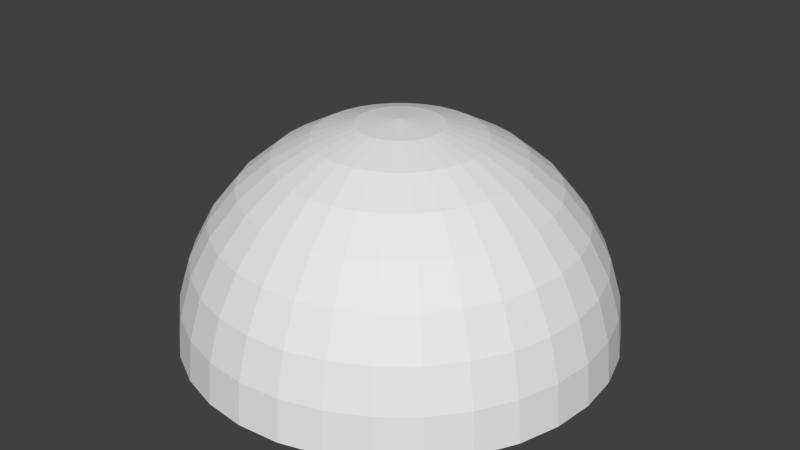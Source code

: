 # Source: skybox.blend  (saved by Blender 2.69.0; exported with 4.5.12 LTS)
import bpy
from mathutils import Matrix  # noqa: F401  (used for matrix-valued properties, if any)

bpy.ops.wm.read_factory_settings(use_empty=True)
scene = bpy.context.scene
scene.name = 'Scene'

# ---- collections
col_collection_1 = bpy.data.collections.new('Collection 1'); scene.collection.children.link(col_collection_1)

# ---- materials (node trees are filled in below, after node groups)
mat_material_001 = bpy.data.materials.new('Material.001')
mat_material_001.alpha_threshold = 0.0
mat_material_001.use_transparent_shadow = False
mat_material_001.roughness = 0.5
mat_material_001.line_color = (0.0, 0.0, 0.0, 1.0)

# ---- material node trees

# ---- world
world_world = bpy.data.worlds.new('World'); scene.world = world_world
world_world.color = (0.05088, 0.05088, 0.05088)
world_world.use_sun_shadow = False
world_world.sun_shadow_jitter_overblur = 0.0
world_world.cycles.sampling_method = 'MANUAL'
world_world.cycles.sample_map_resolution = 256

# ---- meshes
me_sphere = bpy.data.meshes.new('Sphere')
me_sphere.from_pydata([(-6.939, -4.965e-06, 32.49), (-13.61, -4.965e-06, 30.47), (-19.76, -4.965e-06, 27.18), (-25.15, -4.965e-06, 22.76), (-29.57, -4.965e-06, 17.37), (-32.86, -4.965e-06, 11.22), (-34.89, -4.965e-06, 4.546), (-35.57, -4.965e-06, -2.393), (-6.806, 1.354, 32.49), (-13.35, 2.655, 30.47), (-19.38, 3.855, 27.18), (-24.67, 4.907, 22.76), (-29.01, 5.77, 17.37), (-32.23, 6.411, 11.22), (-34.21, 6.806, 4.546), (-34.89, 6.939, -2.393), (-6.411, 2.655, 32.49), (-12.58, 5.209, 30.47), (-18.26, 7.562, 27.18), (-23.24, 9.625, 22.76), (-27.32, 11.32, 17.37), (-30.36, 12.58, 11.22), (-32.23, 13.35, 4.546), (-32.86, 13.61, -2.393), (-5.77, 3.855, 32.49), (-11.32, 7.562, 30.47), (-16.43, 10.98, 27.18), (-20.91, 13.97, 22.76), (-24.59, 16.43, 17.37), (-27.32, 18.26, 11.22), (-29.01, 19.38, 4.546), (-29.57, 19.76, -2.393), (-4.907, 4.907, 32.49), (-9.625, 9.625, 30.47), (-13.97, 13.97, 27.18), (-17.78, 17.78, 22.76), (-20.91, 20.91, 17.37), (-23.24, 23.24, 11.22), (-24.67, 24.67, 4.546), (-25.15, 25.15, -2.393), (-3.855, 5.77, 32.49), (-7.562, 11.32, 30.47), (-10.98, 16.43, 27.18), (-13.97, 20.91, 22.76), (-16.43, 24.59, 17.37), (-18.26, 27.32, 11.22), (-19.38, 29.01, 4.546), (-19.76, 29.57, -2.393), (-2.655, 6.411, 32.49), (-5.209, 12.58, 30.47), (-7.562, 18.26, 27.18), (-9.625, 23.24, 22.76), (-11.32, 27.32, 17.37), (-12.58, 30.36, 11.22), (-13.35, 32.23, 4.546), (-13.61, 32.86, -2.393), (-1.354, 6.806, 32.49), (-2.655, 13.35, 30.47), (-3.855, 19.38, 27.18), (-4.907, 24.67, 22.76), (-5.77, 29.01, 17.37), (-6.411, 32.23, 11.22), (-6.806, 34.21, 4.546), (-6.939, 34.89, -2.393), (2.893e-06, 6.939, 32.49), (2.628e-06, 13.61, 30.47), (2.363e-06, 19.76, 27.18), (2.628e-06, 25.15, 22.76), (3.158e-06, 29.57, 17.37), (1.038e-06, 32.86, 11.22), (5.278e-06, 34.89, 4.546), (4.748e-06, 35.57, -2.393), (1.354, 6.806, 32.49), (2.655, 13.35, 30.47), (3.855, 19.38, 27.18), (4.907, 24.67, 22.76), (5.77, 29.01, 17.37), (6.411, 32.23, 11.22), (6.806, 34.21, 4.546), (6.939, 34.89, -2.393), (2.655, 6.411, 32.49), (5.209, 12.58, 30.47), (7.562, 18.26, 27.18), (9.625, 23.24, 22.76), (11.32, 27.32, 17.37), (12.58, 30.36, 11.22), (13.35, 32.23, 4.546), (13.61, 32.86, -2.393), (3.855, 5.77, 32.49), (7.562, 11.32, 30.47), (10.98, 16.43, 27.18), (13.97, 20.91, 22.76), (16.43, 24.59, 17.37), (18.26, 27.32, 11.22), (19.38, 29.01, 4.546), (19.76, 29.57, -2.393), (4.907, 4.907, 32.49), (9.625, 9.625, 30.47), (13.97, 13.97, 27.18), (17.78, 17.78, 22.76), (20.91, 20.91, 17.37), (23.24, 23.24, 11.22), (24.67, 24.67, 4.546), (25.15, 25.15, -2.393), (5.77, 3.855, 32.49), (11.32, 7.562, 30.47), (16.43, 10.98, 27.18), (20.91, 13.97, 22.76), (24.59, 16.43, 17.37), (27.32, 18.26, 11.22), (29.01, 19.38, 4.546), (29.57, 19.76, -2.393), (6.411, 2.655, 32.49), (12.58, 5.209, 30.47), (18.26, 7.562, 27.18), (23.24, 9.625, 22.76), (27.32, 11.32, 17.37), (30.36, 12.58, 11.22), (32.23, 13.35, 4.546), (32.86, 13.61, -2.393), (6.806, 1.354, 32.49), (13.35, 2.655, 30.47), (19.38, 3.855, 27.18), (24.67, 4.907, 22.76), (29.01, 5.77, 17.37), (32.23, 6.411, 11.22), (34.21, 6.806, 4.546), (34.89, 6.939, -2.393), (6.939, -5.222e-06, 32.49), (13.61, -3.499e-06, 30.47), (19.76, -4.029e-06, 27.18), (25.15, -5.884e-06, 22.76), (29.57, -8.004e-06, 17.37), (32.86, -2.704e-06, 11.22), (34.89, -8.004e-06, 4.546), (35.57, -8.534e-06, -2.393), (6.806, -1.354, 32.49), (13.35, -2.655, 30.47), (19.38, -3.855, 27.18), (24.67, -4.907, 22.76), (29.01, -5.77, 17.37), (32.23, -6.411, 11.22), (34.21, -6.806, 4.546), (34.89, -6.939, -2.393), (6.411, -2.655, 32.49), (12.58, -5.209, 30.47), (18.26, -7.562, 27.18), (23.24, -9.625, 22.76), (27.32, -11.32, 17.37), (30.36, -12.58, 11.22), (32.23, -13.35, 4.546), (32.86, -13.61, -2.393), (5.77, -3.855, 32.49), (11.32, -7.562, 30.47), (16.43, -10.98, 27.18), (20.91, -13.97, 22.76), (24.59, -16.43, 17.37), (27.32, -18.26, 11.22), (29.01, -19.38, 4.546), (29.57, -19.76, -2.393), (4.907, -4.907, 32.49), (9.625, -9.625, 30.47), (13.97, -13.97, 27.18), (17.78, -17.78, 22.76), (20.91, -20.91, 17.37), (23.24, -23.24, 11.22), (24.67, -24.67, 4.546), (25.15, -25.15, -2.393), (3.855, -5.77, 32.49), (7.562, -11.32, 30.47), (10.98, -16.43, 27.18), (13.97, -20.91, 22.76), (16.43, -24.59, 17.37), (18.26, -27.32, 11.22), (19.38, -29.01, 4.546), (19.76, -29.57, -2.393), (2.655, -6.411, 32.49), (5.209, -12.58, 30.47), (7.562, -18.26, 27.18), (9.625, -23.24, 22.76), (11.32, -27.32, 17.37), (12.58, -30.36, 11.22), (13.35, -32.23, 4.546), (13.61, -32.86, -2.393), (1.354, -6.806, 32.49), (2.655, -13.35, 30.47), (3.855, -19.38, 27.18), (4.907, -24.67, 22.76), (5.77, -29.01, 17.37), (6.411, -32.23, 11.22), (6.806, -34.21, 4.546), (6.939, -34.89, -2.393), (2.363e-06, -6.939, 32.49), (1.303e-06, -13.61, 30.47), (1.303e-06, -19.76, 27.18), (-2.142e-06, -25.15, 22.76), (-3.732e-06, -29.57, 17.37), (2.628e-06, -32.86, 11.22), (-5.322e-06, -34.89, 4.546), (-3.732e-06, -35.57, -2.393), (-1.354, -6.806, 32.49), (-2.655, -13.35, 30.47), (-3.855, -19.38, 27.18), (-4.907, -24.67, 22.76), (-5.77, -29.01, 17.37), (-6.411, -32.23, 11.22), (-6.806, -34.21, 4.546), (-6.939, -34.89, -2.393), (-2.655, -6.411, 32.49), (-5.209, -12.58, 30.47), (-7.562, -18.26, 27.18), (-9.625, -23.24, 22.76), (-11.32, -27.32, 17.37), (-12.58, -30.36, 11.22), (-13.35, -32.23, 4.546), (-13.61, -32.86, -2.393), (-3.855, -5.77, 32.49), (-7.562, -11.32, 30.47), (-10.98, -16.43, 27.18), (-13.97, -20.91, 22.76), (-16.43, -24.59, 17.37), (-18.26, -27.32, 11.22), (-19.38, -29.01, 4.546), (-19.76, -29.57, -2.393), (-4.907, -4.907, 32.49), (-9.625, -9.625, 30.47), (-13.97, -13.97, 27.18), (-17.78, -17.78, 22.76), (-20.91, -20.91, 17.37), (-23.24, -23.24, 11.22), (-24.67, -24.67, 4.546), (-25.15, -25.15, -2.393), (-5.77, -3.855, 32.49), (-11.32, -7.562, 30.47), (-16.43, -10.98, 27.18), (-20.91, -13.97, 22.76), (-24.59, -16.43, 17.37), (-27.32, -18.26, 11.22), (-29.01, -19.38, 4.546), (-29.57, -19.76, -2.393), (-7.843e-06, -9.4e-06, 33.18), (-6.411, -2.655, 32.49), (-12.58, -5.209, 30.47), (-18.26, -7.562, 27.18), (-23.24, -9.625, 22.76), (-27.32, -11.32, 17.37), (-30.36, -12.58, 11.22), (-32.23, -13.35, 4.546), (-32.86, -13.61, -2.393), (-6.806, -1.354, 32.49), (-13.35, -2.655, 30.47), (-19.38, -3.855, 27.18), (-24.67, -4.907, 22.76), (-29.01, -5.77, 17.37), (-32.23, -6.411, 11.22), (-34.21, -6.806, 4.546), (-34.89, -6.939, -2.393)], [], [(1, 8, 0), (6, 13, 5), (4, 11, 3), (2, 9, 1), (7, 14, 6), (5, 12, 4), (3, 10, 2), (15, 22, 14), (13, 20, 12), (11, 18, 10), (9, 16, 8), (14, 21, 13), (12, 19, 11), (10, 17, 9), (23, 30, 22), (21, 28, 20), (19, 26, 18), (17, 24, 16), (22, 29, 21), (20, 27, 19), (18, 25, 17), (31, 38, 30), (29, 36, 28), (27, 34, 26), (25, 32, 24), (30, 37, 29), (28, 35, 27), (26, 34, 25), (39, 46, 38), (37, 44, 36), (35, 42, 34), (33, 40, 32), (38, 45, 37), (36, 43, 35), (34, 41, 33), (47, 54, 46), (45, 53, 44), (43, 50, 42), (41, 48, 40), (46, 53, 45), (44, 51, 43), (42, 49, 41), (55, 62, 54), (53, 61, 52), (51, 58, 50), (49, 56, 48), (54, 61, 53), (52, 59, 51), (50, 57, 49), (63, 70, 62), (61, 68, 60), (59, 66, 58), (57, 64, 56), (62, 69, 61), (60, 67, 59), (58, 65, 57), (71, 78, 70), (69, 76, 68), (67, 74, 66), (65, 72, 64), (70, 77, 69), (68, 75, 67), (66, 73, 65), (79, 86, 78), (77, 84, 76), (75, 82, 74), (73, 80, 72), (78, 85, 77), (76, 83, 75), (74, 81, 73), (87, 94, 86), (85, 93, 84), (83, 90, 82), (81, 88, 80), (86, 93, 85), (84, 91, 83), (82, 89, 81), (95, 102, 94), (93, 101, 92), (91, 98, 90), (89, 96, 88), (94, 101, 93), (92, 99, 91), (90, 97, 89), (103, 110, 102), (101, 109, 100), (99, 106, 98), (97, 104, 96), (102, 109, 101), (100, 107, 99), (98, 105, 97), (111, 118, 110), (109, 117, 108), (107, 114, 106), (105, 112, 104), (110, 117, 109), (108, 115, 107), (106, 113, 105), (119, 126, 118), (117, 125, 116), (115, 122, 114), (113, 120, 112), (118, 125, 117), (116, 123, 115), (114, 121, 113), (127, 134, 126), (125, 133, 124), (123, 130, 122), (121, 128, 120), (126, 133, 125), (124, 131, 123), (122, 129, 121), (135, 142, 134), (133, 141, 132), (131, 138, 130), (129, 136, 128), (134, 141, 133), (132, 139, 131), (130, 137, 129), (143, 150, 142), (141, 149, 140), (139, 146, 138), (137, 144, 136), (142, 149, 141), (140, 147, 139), (138, 145, 137), (151, 158, 150), (149, 157, 148), (147, 154, 146), (145, 152, 144), (150, 157, 149), (148, 155, 147), (146, 153, 145), (159, 166, 158), (157, 165, 156), (155, 162, 154), (153, 160, 152), (158, 165, 157), (156, 163, 155), (154, 161, 153), (167, 174, 166), (165, 173, 164), (163, 170, 162), (161, 168, 160), (166, 173, 165), (164, 171, 163), (162, 170, 161), (175, 182, 174), (173, 181, 172), (171, 178, 170), (169, 176, 168), (174, 181, 173), (172, 179, 171), (170, 177, 169), (183, 190, 182), (181, 188, 180), (179, 186, 178), (177, 184, 176), (182, 189, 181), (180, 187, 179), (178, 185, 177), (191, 198, 190), (189, 197, 188), (187, 194, 186), (185, 192, 184), (190, 197, 189), (188, 195, 187), (186, 193, 185), (199, 206, 198), (197, 205, 196), (195, 202, 194), (193, 200, 192), (198, 205, 197), (196, 203, 195), (194, 201, 193), (207, 214, 206), (205, 213, 204), (203, 210, 202), (201, 208, 200), (206, 213, 205), (204, 211, 203), (202, 209, 201), (215, 222, 214), (213, 221, 212), (211, 218, 210), (209, 216, 208), (214, 221, 213), (212, 219, 211), (210, 217, 209), (223, 230, 222), (221, 229, 220), (219, 226, 218), (217, 224, 216), (222, 229, 221), (220, 227, 219), (218, 225, 217), (231, 238, 230), (229, 237, 228), (227, 234, 226), (225, 232, 224), (230, 237, 229), (228, 235, 227), (226, 233, 225), (239, 247, 238), (237, 246, 236), (235, 243, 234), (233, 241, 232), (238, 246, 237), (236, 244, 235), (234, 242, 233), (248, 255, 247), (246, 254, 245), (244, 251, 243), (242, 249, 241), (247, 254, 246), (245, 252, 244), (243, 250, 242), (0, 8, 240), (8, 16, 240), (16, 24, 240), (24, 32, 240), (32, 40, 240), (40, 48, 240), (48, 56, 240), (56, 64, 240), (64, 72, 240), (72, 80, 240), (80, 88, 240), (88, 96, 240), (96, 104, 240), (104, 112, 240), (112, 120, 240), (120, 128, 240), (128, 136, 240), (136, 144, 240), (144, 152, 240), (152, 160, 240), (160, 168, 240), (168, 176, 240), (176, 184, 240), (184, 192, 240), (192, 200, 240), (200, 208, 240), (208, 216, 240), (216, 224, 240), (224, 232, 240), (232, 241, 240), (241, 249, 240), (256, 6, 255), (254, 4, 253), (252, 2, 251), (250, 0, 249), (255, 5, 254), (253, 3, 252), (251, 1, 250), (249, 0, 240), (9, 8, 1), (14, 13, 6), (12, 11, 4), (10, 9, 2), (15, 14, 7), (13, 12, 5), (11, 10, 3), (23, 22, 15), (21, 20, 13), (19, 18, 11), (17, 16, 9), (22, 21, 14), (20, 19, 12), (18, 17, 10), (31, 30, 23), (29, 28, 21), (27, 26, 19), (25, 24, 17), (30, 29, 22), (28, 27, 20), (26, 25, 18), (39, 38, 31), (37, 36, 29), (35, 34, 27), (33, 32, 25), (38, 37, 30), (36, 35, 28), (25, 34, 33), (47, 46, 39), (45, 44, 37), (43, 42, 35), (41, 40, 33), (46, 45, 38), (44, 43, 36), (42, 41, 34), (55, 54, 47), (44, 53, 52), (51, 50, 43), (49, 48, 41), (54, 53, 46), (52, 51, 44), (50, 49, 42), (63, 62, 55), (52, 61, 60), (59, 58, 51), (57, 56, 49), (62, 61, 54), (60, 59, 52), (58, 57, 50), (71, 70, 63), (69, 68, 61), (67, 66, 59), (65, 64, 57), (70, 69, 62), (68, 67, 60), (66, 65, 58), (79, 78, 71), (77, 76, 69), (75, 74, 67), (73, 72, 65), (78, 77, 70), (76, 75, 68), (74, 73, 66), (87, 86, 79), (85, 84, 77), (83, 82, 75), (81, 80, 73), (86, 85, 78), (84, 83, 76), (82, 81, 74), (95, 94, 87), (84, 93, 92), (91, 90, 83), (89, 88, 81), (94, 93, 86), (92, 91, 84), (90, 89, 82), (103, 102, 95), (92, 101, 100), (99, 98, 91), (97, 96, 89), (102, 101, 94), (100, 99, 92), (98, 97, 90), (111, 110, 103), (100, 109, 108), (107, 106, 99), (105, 104, 97), (110, 109, 102), (108, 107, 100), (106, 105, 98), (119, 118, 111), (108, 117, 116), (115, 114, 107), (113, 112, 105), (118, 117, 110), (116, 115, 108), (114, 113, 106), (127, 126, 119), (116, 125, 124), (123, 122, 115), (121, 120, 113), (126, 125, 118), (124, 123, 116), (122, 121, 114), (135, 134, 127), (124, 133, 132), (131, 130, 123), (129, 128, 121), (134, 133, 126), (132, 131, 124), (130, 129, 122), (143, 142, 135), (132, 141, 140), (139, 138, 131), (137, 136, 129), (142, 141, 134), (140, 139, 132), (138, 137, 130), (151, 150, 143), (140, 149, 148), (147, 146, 139), (145, 144, 137), (150, 149, 142), (148, 147, 140), (146, 145, 138), (159, 158, 151), (148, 157, 156), (155, 154, 147), (153, 152, 145), (158, 157, 150), (156, 155, 148), (154, 153, 146), (167, 166, 159), (156, 165, 164), (163, 162, 155), (161, 160, 153), (166, 165, 158), (164, 163, 156), (162, 161, 154), (175, 174, 167), (164, 173, 172), (171, 170, 163), (169, 168, 161), (174, 173, 166), (172, 171, 164), (161, 170, 169), (183, 182, 175), (172, 181, 180), (179, 178, 171), (177, 176, 169), (182, 181, 174), (180, 179, 172), (178, 177, 170), (191, 190, 183), (189, 188, 181), (187, 186, 179), (185, 184, 177), (190, 189, 182), (188, 187, 180), (186, 185, 178), (199, 198, 191), (188, 197, 196), (195, 194, 187), (193, 192, 185), (198, 197, 190), (196, 195, 188), (194, 193, 186), (207, 206, 199), (196, 205, 204), (203, 202, 195), (201, 200, 193), (206, 205, 198), (204, 203, 196), (202, 201, 194), (215, 214, 207), (204, 213, 212), (211, 210, 203), (209, 208, 201), (214, 213, 206), (212, 211, 204), (210, 209, 202), (223, 222, 215), (212, 221, 220), (219, 218, 211), (217, 216, 209), (222, 221, 214), (220, 219, 212), (218, 217, 210), (231, 230, 223), (220, 229, 228), (227, 226, 219), (225, 224, 217), (230, 229, 222), (228, 227, 220), (226, 225, 218), (239, 238, 231), (228, 237, 236), (235, 234, 227), (233, 232, 225), (238, 237, 230), (236, 235, 228), (234, 233, 226), (248, 247, 239), (236, 246, 245), (244, 243, 235), (242, 241, 233), (247, 246, 238), (245, 244, 236), (243, 242, 234), (256, 255, 248), (245, 254, 253), (252, 251, 244), (250, 249, 242), (255, 254, 247), (253, 252, 245), (251, 250, 243), (7, 6, 256), (5, 4, 254), (3, 2, 252), (1, 0, 250), (6, 5, 255), (4, 3, 253), (2, 1, 251)])
_uv = me_sphere.uv_layers.new(name='UVMap')
_uv.uv.foreach_set('vector', [0.1086, 0.158, 0.1678, 0.1763, 0.1611, 0.1863, 0.4841, 0.0922, 0.5556, 0.05542, 0.5448, 0.1024, 0.6038, 0.1179, 0.6673, 0.1019, 0.659, 0.1379, 0.05984, 0.1315, 0.1217, 0.1384, 0.1086, 0.158, 0.4241, 0.08759, 0.4956, 0.04231, 0.4841, 0.0922, 0.5448, 0.1024, 0.6136, 0.07556, 0.6038, 0.1179, 0.01665, 0.1079, 0.07884, 0.1031, 0.05984, 0.1315, 0.4359, 0.03672, 0.5097, 0.0, 0.4956, 0.04231, 0.255, 0.4267, 0.2086, 0.4854, 0.1977, 0.4492, 0.04083, 0.07171, 0.103, 0.07889, 0.07884, 0.1031, 0.1217, 0.1384, 0.1763, 0.1678, 0.1678, 0.1763, 0.3147, 0.4129, 0.2671, 0.467, 0.255, 0.4267, 0.1977, 0.4492, 0.1541, 0.5102, 0.1449, 0.4794, 0.07884, 0.1031, 0.1384, 0.1217, 0.1217, 0.1384, 0.3873, 0.4518, 0.3375, 0.5058, 0.3275, 0.4556, 0.2671, 0.467, 0.2171, 0.528, 0.2086, 0.4854, 0.0716, 0.04091, 0.1314, 0.05986, 0.103, 0.07889, 0.1384, 0.1217, 0.1863, 0.1611, 0.1763, 0.1678, 0.3275, 0.4556, 0.2766, 0.5143, 0.2671, 0.467, 0.2086, 0.4854, 0.1614, 0.5464, 0.1541, 0.5102, 0.103, 0.07889, 0.158, 0.1086, 0.1384, 0.1217, 0.3976, 0.503, 0.3444, 0.5616, 0.3375, 0.5058, 0.2766, 0.5143, 0.223, 0.5753, 0.2171, 0.528, 0.1078, 0.01669, 0.163, 0.04674, 0.1314, 0.05986, 0.158, 0.1086, 0.1974, 0.1565, 0.1863, 0.1611, 0.3375, 0.5058, 0.2831, 0.5668, 0.2766, 0.5143, 0.2171, 0.528, 0.1663, 0.5866, 0.1614, 0.5464, 0.1314, 0.05986, 0.163, 0.04674, 0.158, 0.1086, 0.4046, 0.5599, 0.348, 0.6209, 0.3444, 0.5616, 0.2831, 0.5668, 0.2259, 0.6255, 0.223, 0.5753, 0.1663, 0.5866, 0.1174, 0.634, 0.1154, 0.6004, 0.1797, 0.09959, 0.2091, 0.1541, 0.1974, 0.1565, 0.3444, 0.5616, 0.2864, 0.6226, 0.2831, 0.5668, 0.223, 0.5753, 0.1689, 0.6293, 0.1663, 0.5866, 0.163, 0.04674, 0.2028, 0.09497, 0.1797, 0.09959, 0.4082, 0.6203, 0.348, 0.6813, 0.348, 0.6209, 0.2864, 0.6226, 0.2864, 0.6795, 0.2259, 0.6255, 0.1689, 0.6293, 0.1174, 0.6682, 0.1174, 0.634, 0.2028, 0.09497, 0.2212, 0.1541, 0.2091, 0.1541, 0.348, 0.6209, 0.2864, 0.6795, 0.2864, 0.6226, 0.2259, 0.6255, 0.1689, 0.6728, 0.1689, 0.6293, 0.1966, 0.04004, 0.2264, 0.09494, 0.2028, 0.09497, 0.4082, 0.6819, 0.3444, 0.7405, 0.348, 0.6813, 0.2864, 0.6795, 0.2831, 0.7353, 0.2259, 0.6767, 0.1689, 0.6728, 0.1154, 0.7017, 0.1174, 0.6682, 0.2264, 0.09494, 0.2329, 0.1565, 0.2212, 0.1541, 0.348, 0.6813, 0.2831, 0.7353, 0.2864, 0.6795, 0.2259, 0.6767, 0.1663, 0.7155, 0.1689, 0.6728, 0.2308, 0.04001, 0.2495, 0.09952, 0.2264, 0.09494, 0.4046, 0.7423, 0.3375, 0.7963, 0.3444, 0.7405, 0.2831, 0.7353, 0.2171, 0.7742, 0.223, 0.7269, 0.1663, 0.7155, 0.1115, 0.7333, 0.1154, 0.7017, 0.2495, 0.09952, 0.244, 0.161, 0.2329, 0.1565, 0.3444, 0.7405, 0.2766, 0.7879, 0.2831, 0.7353, 0.223, 0.7269, 0.1614, 0.7558, 0.1663, 0.7155, 0.2643, 0.04664, 0.2712, 0.1085, 0.2495, 0.09952, 0.3976, 0.7991, 0.3275, 0.8465, 0.3375, 0.7963, 0.2766, 0.7879, 0.2086, 0.8168, 0.2171, 0.7742, 0.3171, 0.01649, 0.3243, 0.07867, 0.2959, 0.0597, 0.2712, 0.1085, 0.254, 0.1677, 0.244, 0.161, 0.3375, 0.7963, 0.2671, 0.8352, 0.2766, 0.7879, 0.2171, 0.7742, 0.1541, 0.792, 0.1614, 0.7558, 0.2959, 0.0597, 0.2908, 0.1216, 0.2712, 0.1085, 0.4422, 0.9211, 0.489, 0.8737, 0.5018, 0.9164, 0.5614, 0.9026, 0.6079, 0.8439, 0.6187, 0.8801, 0.3533, 0.04063, 0.3485, 0.1028, 0.3243, 0.07867, 0.2908, 0.1216, 0.2625, 0.1762, 0.254, 0.1677, 0.3275, 0.8465, 0.2551, 0.8754, 0.2671, 0.8352, 0.2086, 0.8168, 0.1449, 0.8228, 0.1541, 0.792, 0.3243, 0.07867, 0.3075, 0.1382, 0.2908, 0.1216, 0.4291, 0.8775, 0.4789, 0.8235, 0.489, 0.8737, 0.5493, 0.8624, 0.5399, 0.8151, 0.6079, 0.8439, 0.384, 0.07137, 0.3675, 0.1312, 0.3485, 0.1028, 0.3075, 0.1382, 0.2692, 0.1862, 0.2625, 0.1762, 0.489, 0.8737, 0.5399, 0.8151, 0.5493, 0.8624, 0.6079, 0.8439, 0.6551, 0.783, 0.6623, 0.8192, 0.3485, 0.1028, 0.3205, 0.1578, 0.3075, 0.1382, 0.4189, 0.8263, 0.472, 0.7677, 0.4789, 0.8235, 0.5399, 0.8151, 0.5334, 0.7625, 0.5994, 0.8014, 0.6551, 0.783, 0.701, 0.7289, 0.7049, 0.7605, 0.3205, 0.1578, 0.2738, 0.1972, 0.2692, 0.1862, 0.4789, 0.8235, 0.5334, 0.7625, 0.5399, 0.8151, 0.5994, 0.8014, 0.6501, 0.7427, 0.6551, 0.783, 0.3675, 0.1312, 0.3296, 0.1795, 0.3205, 0.1578, 0.4118, 0.7694, 0.4685, 0.7084, 0.472, 0.7677, 0.5334, 0.7625, 0.53, 0.7067, 0.5935, 0.7541, 0.6501, 0.7427, 0.699, 0.6954, 0.701, 0.7289, 0.3296, 0.1795, 0.2761, 0.209, 0.2738, 0.1972, 0.472, 0.7677, 0.53, 0.7067, 0.5334, 0.7625, 0.5935, 0.7541, 0.6476, 0.7, 0.6501, 0.7427, 0.3806, 0.1628, 0.3342, 0.2026, 0.3296, 0.1795, 0.4082, 0.709, 0.4685, 0.6481, 0.4685, 0.7084, 0.53, 0.7067, 0.53, 0.6498, 0.5905, 0.7039, 0.6476, 0.7, 0.699, 0.6611, 0.699, 0.6954, 0.3342, 0.2026, 0.2761, 0.221, 0.2761, 0.209, 0.4685, 0.7084, 0.53, 0.6498, 0.53, 0.7067, 0.5905, 0.7039, 0.6476, 0.6565, 0.6476, 0.7, 0.3873, 0.1963, 0.3342, 0.2262, 0.3342, 0.2026, 0.4082, 0.6475, 0.472, 0.5888, 0.4685, 0.6481, 0.53, 0.6498, 0.5334, 0.594, 0.5905, 0.6527, 0.6476, 0.6565, 0.701, 0.6276, 0.699, 0.6611, 0.3342, 0.2262, 0.2738, 0.2328, 0.2761, 0.221, 0.4685, 0.6481, 0.5334, 0.594, 0.53, 0.6498, 0.5905, 0.6527, 0.6501, 0.6138, 0.6476, 0.6565, 0.3873, 0.2305, 0.3296, 0.2493, 0.3342, 0.2262, 0.4118, 0.5871, 0.4789, 0.533, 0.472, 0.5888, 0.5334, 0.594, 0.5399, 0.5415, 0.5935, 0.6024, 0.6501, 0.6138, 0.7049, 0.596, 0.701, 0.6276, 0.3296, 0.2493, 0.2692, 0.2439, 0.2738, 0.2328, 0.472, 0.5888, 0.5399, 0.5415, 0.5334, 0.594, 0.5935, 0.6024, 0.6551, 0.5736, 0.6501, 0.6138, 0.3806, 0.2641, 0.3205, 0.2711, 0.3296, 0.2493, 0.4189, 0.5302, 0.489, 0.4828, 0.4789, 0.533, 0.5399, 0.5415, 0.5493, 0.4942, 0.5994, 0.5551, 0.4082, 0.3168, 0.3485, 0.3241, 0.3675, 0.2957, 0.3205, 0.2711, 0.2625, 0.2539, 0.2692, 0.2439, 0.4789, 0.533, 0.5493, 0.4942, 0.5399, 0.5415, 0.5994, 0.5551, 0.6623, 0.5373, 0.6551, 0.5736, 0.3675, 0.2957, 0.3075, 0.2906, 0.3205, 0.2711, 0.9661, 0.03691, 0.9192, 0.08428, 0.9064, 0.04157, 0.8468, 0.05539, 0.8589, 0.09562, 0.7895, 0.07783, 0.384, 0.353, 0.3243, 0.3483, 0.3485, 0.3241, 0.3075, 0.2906, 0.254, 0.2624, 0.2625, 0.2539, 0.9064, 0.04157, 0.8589, 0.09562, 0.8468, 0.05539, 0.7895, 0.07783, 0.7459, 0.1388, 0.7367, 0.108, 0.3485, 0.3241, 0.2908, 0.3073, 0.3075, 0.2906, 0.9791, 0.08045, 0.9293, 0.1345, 0.9192, 0.08428, 0.8589, 0.09562, 0.8683, 0.1429, 0.8003, 0.114, 0.3533, 0.3838, 0.2959, 0.3674, 0.3243, 0.3483, 0.2908, 0.3073, 0.244, 0.2691, 0.254, 0.2624, 0.9192, 0.08428, 0.8683, 0.1429, 0.8589, 0.09562, 0.8003, 0.114, 0.7531, 0.175, 0.7459, 0.1388, 0.3243, 0.3483, 0.2712, 0.3204, 0.2908, 0.3073, 0.9893, 0.1316, 0.9362, 0.1903, 0.9293, 0.1345, 0.8683, 0.1429, 0.8749, 0.1955, 0.8089, 0.1566, 0.7531, 0.175, 0.7072, 0.2291, 0.7033, 0.1975, 0.2712, 0.3204, 0.2329, 0.2737, 0.244, 0.2691, 0.9293, 0.1345, 0.8749, 0.1955, 0.8683, 0.1429, 0.8089, 0.1566, 0.7581, 0.2152, 0.7531, 0.175, 0.2959, 0.3674, 0.2495, 0.3295, 0.2712, 0.3204, 0.9964, 0.1885, 0.9397, 0.2495, 0.9362, 0.1903, 0.8749, 0.1955, 0.8782, 0.2513, 0.8147, 0.2039, 0.7581, 0.2152, 0.7092, 0.2626, 0.7072, 0.2291, 0.2495, 0.3295, 0.2212, 0.276, 0.2329, 0.2737, 0.9362, 0.1903, 0.8782, 0.2513, 0.8749, 0.1955, 0.8147, 0.2039, 0.7607, 0.2579, 0.7581, 0.2152, 0.2643, 0.3805, 0.2308, 0.3872, 0.2495, 0.3295, 1.0, 0.2489, 0.9397, 0.3099, 0.9397, 0.2495, 0.8782, 0.2513, 0.8782, 0.3082, 0.8177, 0.2541, 0.7607, 0.2579, 0.7092, 0.2968, 0.7092, 0.2626, 0.2264, 0.3341, 0.2091, 0.276, 0.2212, 0.276, 0.9397, 0.2495, 0.8782, 0.3082, 0.8782, 0.2513, 0.8177, 0.2541, 0.7607, 0.3015, 0.7607, 0.2579, 0.2308, 0.3872, 0.2028, 0.3341, 0.2264, 0.3341, 1.0, 0.3105, 0.9362, 0.3691, 0.9397, 0.3099, 0.8782, 0.3082, 0.8147, 0.3555, 0.8177, 0.3053, 0.7607, 0.3015, 0.7072, 0.3304, 0.7092, 0.2968, 0.2028, 0.3341, 0.1974, 0.2737, 0.2091, 0.276, 0.9397, 0.3099, 0.8749, 0.364, 0.8782, 0.3082, 0.8177, 0.3053, 0.7581, 0.3442, 0.7607, 0.3015, 0.1966, 0.3872, 0.1797, 0.3295, 0.2028, 0.3341, 0.9964, 0.3709, 0.9293, 0.4249, 0.9362, 0.3691, 0.8749, 0.364, 0.8683, 0.4165, 0.8147, 0.3555, 0.7581, 0.3442, 0.7033, 0.362, 0.7072, 0.3304, 0.1797, 0.3295, 0.1863, 0.2691, 0.1974, 0.2737, 0.9362, 0.3691, 0.8683, 0.4165, 0.8749, 0.364, 0.8147, 0.3555, 0.7531, 0.3844, 0.7581, 0.3442, 0.163, 0.3806, 0.158, 0.3205, 0.1797, 0.3295, 0.9893, 0.4278, 0.9192, 0.4752, 0.9293, 0.4249, 0.8683, 0.4165, 0.8589, 0.4638, 0.8089, 0.4028, 0.1078, 0.4083, 0.103, 0.3485, 0.1314, 0.3675, 0.158, 0.3205, 0.1763, 0.2625, 0.1863, 0.2691, 0.9293, 0.4249, 0.8589, 0.4638, 0.8683, 0.4165, 0.8089, 0.4028, 0.7459, 0.4206, 0.7531, 0.3844, 0.1314, 0.3675, 0.1384, 0.3075, 0.158, 0.3205, 0.4359, 0.479, 0.4841, 0.433, 0.4956, 0.4761, 0.5556, 0.464, 0.5448, 0.4235, 0.6136, 0.4433, 0.0716, 0.3841, 0.07884, 0.3244, 0.103, 0.3485, 0.1384, 0.3075, 0.1678, 0.254, 0.1763, 0.2625, 0.4956, 0.4761, 0.5448, 0.4235, 0.5556, 0.464, 0.8003, 0.4454, 0.7367, 0.4514, 0.7459, 0.4206, 0.103, 0.3485, 0.1217, 0.2908, 0.1384, 0.3075, 0.4241, 0.4351, 0.4755, 0.3825, 0.4841, 0.433, 0.5448, 0.4235, 0.5367, 0.3759, 0.6038, 0.4068, 0.04083, 0.3534, 0.05984, 0.296, 0.07884, 0.3244, 0.1217, 0.2908, 0.1611, 0.244, 0.1678, 0.254, 0.4841, 0.433, 0.5367, 0.3759, 0.5448, 0.4235, 0.6038, 0.4068, 0.6528, 0.3472, 0.659, 0.3836, 0.07884, 0.3244, 0.1086, 0.2713, 0.1217, 0.2908, 0.4154, 0.3836, 0.4703, 0.3266, 0.4755, 0.3825, 0.5367, 0.3759, 0.5317, 0.3232, 0.5966, 0.364, 0.6528, 0.3472, 0.7003, 0.2945, 0.7033, 0.3263, 0.1086, 0.2713, 0.1565, 0.2329, 0.1611, 0.244, 0.4755, 0.3825, 0.5317, 0.3232, 0.5367, 0.3759, 0.5966, 0.364, 0.649, 0.3069, 0.6528, 0.3472, 0.05984, 0.296, 0.09962, 0.2495, 0.1086, 0.2713, 0.41, 0.3265, 0.4685, 0.2672, 0.4703, 0.3266, 0.5317, 0.3232, 0.5301, 0.2673, 0.5921, 0.3165, 0.649, 0.3069, 0.6993, 0.261, 0.7003, 0.2945, 0.09962, 0.2495, 0.1542, 0.2211, 0.1565, 0.2329, 0.4703, 0.3266, 0.5301, 0.2673, 0.5317, 0.3232, 0.5921, 0.3165, 0.6477, 0.2641, 0.649, 0.3069, 0.04676, 0.2644, 0.09502, 0.2264, 0.09962, 0.2495, 0.4082, 0.2661, 0.4703, 0.2069, 0.4685, 0.2672, 0.5301, 0.2673, 0.5317, 0.2104, 0.5906, 0.2662, 0.6477, 0.2641, 0.7003, 0.2268, 0.6993, 0.261, 0.09502, 0.2264, 0.1542, 0.2091, 0.1542, 0.2211, 0.4685, 0.2672, 0.5317, 0.2104, 0.5301, 0.2673, 0.5906, 0.2662, 0.649, 0.2206, 0.6477, 0.2641, 0.04009, 0.2309, 0.09502, 0.2029, 0.09502, 0.2264, 0.41, 0.2045, 0.4755, 0.1478, 0.4703, 0.2069, 0.5317, 0.2104, 0.5367, 0.1548, 0.5921, 0.2151, 0.649, 0.2206, 0.7033, 0.1933, 0.7003, 0.2268, 0.09502, 0.2029, 0.1565, 0.1974, 0.1542, 0.2091, 0.4703, 0.2069, 0.5367, 0.1548, 0.5317, 0.2104, 0.5921, 0.2151, 0.6528, 0.178, 0.649, 0.2206, 0.04009, 0.1967, 0.09962, 0.1798, 0.09502, 0.2029, 0.1611, 0.1863, 0.1678, 0.1763, 0.2153, 0.2153, 0.1678, 0.1763, 0.1763, 0.1678, 0.2153, 0.2153, 0.1763, 0.1678, 0.1863, 0.1611, 0.2153, 0.2153, 0.1863, 0.1611, 0.1974, 0.1565, 0.2153, 0.2153, 0.1974, 0.1565, 0.2091, 0.1541, 0.2153, 0.2153, 0.2091, 0.1541, 0.2212, 0.1541, 0.2153, 0.2153, 0.2212, 0.1541, 0.2329, 0.1565, 0.2153, 0.2153, 0.2329, 0.1565, 0.244, 0.161, 0.2153, 0.2153, 0.244, 0.161, 0.254, 0.1677, 0.2153, 0.2153, 0.254, 0.1677, 0.2625, 0.1762, 0.2153, 0.2153, 0.2625, 0.1762, 0.2692, 0.1862, 0.2153, 0.2153, 0.2692, 0.1862, 0.2738, 0.1972, 0.2153, 0.2153, 0.2738, 0.1972, 0.2761, 0.209, 0.2153, 0.2153, 0.2761, 0.209, 0.2761, 0.221, 0.2153, 0.2153, 0.2761, 0.221, 0.2738, 0.2328, 0.2153, 0.2153, 0.2738, 0.2328, 0.2692, 0.2439, 0.2153, 0.2153, 0.2692, 0.2439, 0.2625, 0.2539, 0.2153, 0.2153, 0.2625, 0.2539, 0.254, 0.2624, 0.2153, 0.2153, 0.254, 0.2624, 0.244, 0.2691, 0.2153, 0.2153, 0.244, 0.2691, 0.2329, 0.2737, 0.2153, 0.2153, 0.2329, 0.2737, 0.2212, 0.276, 0.2153, 0.2153, 0.2212, 0.276, 0.2091, 0.276, 0.2153, 0.2153, 0.2091, 0.276, 0.1974, 0.2737, 0.2153, 0.2153, 0.1974, 0.2737, 0.1863, 0.2691, 0.2153, 0.2153, 0.1863, 0.2691, 0.1763, 0.2625, 0.2153, 0.2153, 0.1763, 0.2625, 0.1678, 0.254, 0.2153, 0.2153, 0.1678, 0.254, 0.1611, 0.244, 0.2153, 0.2153, 0.1611, 0.244, 0.1565, 0.2329, 0.2153, 0.2153, 0.1565, 0.2329, 0.1542, 0.2211, 0.2153, 0.2153, 0.1542, 0.2211, 0.1542, 0.2091, 0.2153, 0.2153, 0.1542, 0.2091, 0.1565, 0.1974, 0.2153, 0.2153, 0.4154, 0.1442, 0.4841, 0.0922, 0.4755, 0.1478, 0.5367, 0.1548, 0.6038, 0.1179, 0.5966, 0.165, 0.0, 0.1481, 0.05984, 0.1315, 0.04676, 0.1631, 0.09962, 0.1798, 0.1611, 0.1863, 0.1565, 0.1974, 0.4755, 0.1478, 0.5448, 0.1024, 0.5367, 0.1548, 0.5966, 0.165, 0.659, 0.1379, 0.6528, 0.178, 0.04676, 0.1631, 0.1086, 0.158, 0.09962, 0.1798, 0.1565, 0.1974, 0.1611, 0.1863, 0.2153, 0.2153, 0.1217, 0.1384, 0.1678, 0.1763, 0.1086, 0.158, 0.4956, 0.04231, 0.5556, 0.05542, 0.4841, 0.0922, 0.6136, 0.07556, 0.6673, 0.1019, 0.6038, 0.1179, 0.07884, 0.1031, 0.1217, 0.1384, 0.05984, 0.1315, 0.4359, 0.03672, 0.4956, 0.04231, 0.4241, 0.08759, 0.5556, 0.05542, 0.6136, 0.07556, 0.5448, 0.1024, 0.04083, 0.07171, 0.07884, 0.1031, 0.01665, 0.1079, 0.3873, 0.4518, 0.3275, 0.4556, 0.3743, 0.4083, 0.2671, 0.467, 0.2086, 0.4854, 0.255, 0.4267, 0.0716, 0.04091, 0.103, 0.07889, 0.04083, 0.07171, 0.1384, 0.1217, 0.1763, 0.1678, 0.1217, 0.1384, 0.5097, 0.0, 0.5689, 0.01557, 0.4956, 0.04231, 0.2086, 0.4854, 0.1541, 0.5102, 0.1977, 0.4492, 0.103, 0.07889, 0.1384, 0.1217, 0.07884, 0.1031, 0.3976, 0.503, 0.3375, 0.5058, 0.3873, 0.4518, 0.2766, 0.5143, 0.2171, 0.528, 0.2671, 0.467, 0.1078, 0.01669, 0.1314, 0.05986, 0.0716, 0.04091, 0.158, 0.1086, 0.1863, 0.1611, 0.1384, 0.1217, 0.3375, 0.5058, 0.2766, 0.5143, 0.3275, 0.4556, 0.2171, 0.528, 0.1614, 0.5464, 0.2086, 0.4854, 0.1314, 0.05986, 0.158, 0.1086, 0.103, 0.07889, 0.4046, 0.5599, 0.3444, 0.5616, 0.3976, 0.503, 0.2831, 0.5668, 0.223, 0.5753, 0.2766, 0.5143, 0.148, 0.0, 0.163, 0.04674, 0.1078, 0.01669, 0.1797, 0.09959, 0.1974, 0.1565, 0.158, 0.1086, 0.3444, 0.5616, 0.2831, 0.5668, 0.3375, 0.5058, 0.223, 0.5753, 0.1663, 0.5866, 0.2171, 0.528, 0.158, 0.1086, 0.163, 0.04674, 0.1797, 0.09959, 0.4082, 0.6203, 0.348, 0.6209, 0.4046, 0.5599, 0.2864, 0.6226, 0.2259, 0.6255, 0.2831, 0.5668, 0.1689, 0.6293, 0.1174, 0.634, 0.1663, 0.5866, 0.2028, 0.09497, 0.2091, 0.1541, 0.1797, 0.09959, 0.348, 0.6209, 0.2864, 0.6226, 0.3444, 0.5616, 0.2259, 0.6255, 0.1689, 0.6293, 0.223, 0.5753, 0.1966, 0.04004, 0.2028, 0.09497, 0.163, 0.04674, 0.4082, 0.6819, 0.348, 0.6813, 0.4082, 0.6203, 0.2259, 0.6255, 0.2864, 0.6795, 0.2259, 0.6767, 0.1689, 0.6728, 0.1174, 0.6682, 0.1689, 0.6293, 0.2264, 0.09494, 0.2212, 0.1541, 0.2028, 0.09497, 0.348, 0.6813, 0.2864, 0.6795, 0.348, 0.6209, 0.2259, 0.6767, 0.1689, 0.6728, 0.2259, 0.6255, 0.2308, 0.04001, 0.2264, 0.09494, 0.1966, 0.04004, 0.4046, 0.7423, 0.3444, 0.7405, 0.4082, 0.6819, 0.2259, 0.6767, 0.2831, 0.7353, 0.223, 0.7269, 0.1663, 0.7155, 0.1154, 0.7017, 0.1689, 0.6728, 0.2495, 0.09952, 0.2329, 0.1565, 0.2264, 0.09494, 0.3444, 0.7405, 0.2831, 0.7353, 0.348, 0.6813, 0.223, 0.7269, 0.1663, 0.7155, 0.2259, 0.6767, 0.2643, 0.04664, 0.2495, 0.09952, 0.2308, 0.04001, 0.3976, 0.7991, 0.3375, 0.7963, 0.4046, 0.7423, 0.2766, 0.7879, 0.2171, 0.7742, 0.2831, 0.7353, 0.1614, 0.7558, 0.1115, 0.7333, 0.1663, 0.7155, 0.2712, 0.1085, 0.244, 0.161, 0.2495, 0.09952, 0.3375, 0.7963, 0.2766, 0.7879, 0.3444, 0.7405, 0.2171, 0.7742, 0.1614, 0.7558, 0.223, 0.7269, 0.2959, 0.0597, 0.2712, 0.1085, 0.2643, 0.04664, 0.3873, 0.8503, 0.3275, 0.8465, 0.3976, 0.7991, 0.2671, 0.8352, 0.2086, 0.8168, 0.2766, 0.7879, 0.3533, 0.04063, 0.3243, 0.07867, 0.3171, 0.01649, 0.2908, 0.1216, 0.254, 0.1677, 0.2712, 0.1085, 0.3275, 0.8465, 0.2671, 0.8352, 0.3375, 0.7963, 0.2086, 0.8168, 0.1541, 0.792, 0.2171, 0.7742, 0.3243, 0.07867, 0.2908, 0.1216, 0.2959, 0.0597, 0.07927, 0.4586, 0.1115, 0.4083, 0.1115, 0.4907, 0.2551, 0.8754, 0.1977, 0.853, 0.2671, 0.8352, 0.384, 0.07137, 0.3485, 0.1028, 0.3533, 0.04063, 0.3075, 0.1382, 0.2625, 0.1762, 0.2908, 0.1216, 0.489, 0.8737, 0.5493, 0.8624, 0.5018, 0.9164, 0.6079, 0.8439, 0.6623, 0.8192, 0.6187, 0.8801, 0.3485, 0.1028, 0.3075, 0.1382, 0.3243, 0.07867, 0.4189, 0.8263, 0.4789, 0.8235, 0.4291, 0.8775, 0.6079, 0.8439, 0.5399, 0.8151, 0.5994, 0.8014, 0.4082, 0.1075, 0.3675, 0.1312, 0.384, 0.07137, 0.3205, 0.1578, 0.2692, 0.1862, 0.3075, 0.1382, 0.4789, 0.8235, 0.5399, 0.8151, 0.489, 0.8737, 0.5994, 0.8014, 0.6551, 0.783, 0.6079, 0.8439, 0.3675, 0.1312, 0.3205, 0.1578, 0.3485, 0.1028, 0.4118, 0.7694, 0.472, 0.7677, 0.4189, 0.8263, 0.5994, 0.8014, 0.5334, 0.7625, 0.5935, 0.7541, 0.6501, 0.7427, 0.701, 0.7289, 0.6551, 0.783, 0.3296, 0.1795, 0.2738, 0.1972, 0.3205, 0.1578, 0.472, 0.7677, 0.5334, 0.7625, 0.4789, 0.8235, 0.5935, 0.7541, 0.6501, 0.7427, 0.5994, 0.8014, 0.3806, 0.1628, 0.3296, 0.1795, 0.3675, 0.1312, 0.4082, 0.709, 0.4685, 0.7084, 0.4118, 0.7694, 0.5935, 0.7541, 0.53, 0.7067, 0.5905, 0.7039, 0.6476, 0.7, 0.699, 0.6954, 0.6501, 0.7427, 0.3342, 0.2026, 0.2761, 0.209, 0.3296, 0.1795, 0.4685, 0.7084, 0.53, 0.7067, 0.472, 0.7677, 0.5905, 0.7039, 0.6476, 0.7, 0.5935, 0.7541, 0.3873, 0.1963, 0.3342, 0.2026, 0.3806, 0.1628, 0.4082, 0.6475, 0.4685, 0.6481, 0.4082, 0.709, 0.5905, 0.7039, 0.53, 0.6498, 0.5905, 0.6527, 0.6476, 0.6565, 0.699, 0.6611, 0.6476, 0.7, 0.3342, 0.2262, 0.2761, 0.221, 0.3342, 0.2026, 0.4685, 0.6481, 0.53, 0.6498, 0.4685, 0.7084, 0.5905, 0.6527, 0.6476, 0.6565, 0.5905, 0.7039, 0.3873, 0.2305, 0.3342, 0.2262, 0.3873, 0.1963, 0.4118, 0.5871, 0.472, 0.5888, 0.4082, 0.6475, 0.5905, 0.6527, 0.5334, 0.594, 0.5935, 0.6024, 0.6501, 0.6138, 0.701, 0.6276, 0.6476, 0.6565, 0.3296, 0.2493, 0.2738, 0.2328, 0.3342, 0.2262, 0.472, 0.5888, 0.5334, 0.594, 0.4685, 0.6481, 0.5935, 0.6024, 0.6501, 0.6138, 0.5905, 0.6527, 0.3806, 0.2641, 0.3296, 0.2493, 0.3873, 0.2305, 0.4189, 0.5302, 0.4789, 0.533, 0.4118, 0.5871, 0.5935, 0.6024, 0.5399, 0.5415, 0.5994, 0.5551, 0.6551, 0.5736, 0.7049, 0.596, 0.6501, 0.6138, 0.3205, 0.2711, 0.2692, 0.2439, 0.3296, 0.2493, 0.4789, 0.533, 0.5399, 0.5415, 0.472, 0.5888, 0.5994, 0.5551, 0.6551, 0.5736, 0.5935, 0.6024, 0.3675, 0.2957, 0.3205, 0.2711, 0.3806, 0.2641, 0.4291, 0.479, 0.489, 0.4828, 0.4189, 0.5302, 0.5994, 0.5551, 0.5493, 0.4942, 0.6079, 0.5126, 0.384, 0.353, 0.3485, 0.3241, 0.4082, 0.3168, 0.3075, 0.2906, 0.2625, 0.2539, 0.3205, 0.2711, 0.489, 0.4828, 0.5493, 0.4942, 0.4789, 0.533, 0.6079, 0.5126, 0.6623, 0.5373, 0.5994, 0.5551, 0.3485, 0.3241, 0.3075, 0.2906, 0.3675, 0.2957, 0.0, 0.4586, 0.03224, 0.4083, 0.03224, 0.4907, 0.7895, 0.07783, 0.8589, 0.09562, 0.8003, 0.114, 0.3533, 0.3838, 0.3243, 0.3483, 0.384, 0.353, 0.2908, 0.3073, 0.254, 0.2624, 0.3075, 0.2906, 0.9192, 0.08428, 0.8589, 0.09562, 0.9064, 0.04157, 0.8003, 0.114, 0.7459, 0.1388, 0.7895, 0.07783, 0.3243, 0.3483, 0.2908, 0.3073, 0.3485, 0.3241, 0.9893, 0.1316, 0.9293, 0.1345, 0.9791, 0.08045, 0.8003, 0.114, 0.8683, 0.1429, 0.8089, 0.1566, 0.3171, 0.4081, 0.2959, 0.3674, 0.3533, 0.3838, 0.2712, 0.3204, 0.244, 0.2691, 0.2908, 0.3073, 0.9293, 0.1345, 0.8683, 0.1429, 0.9192, 0.08428, 0.8089, 0.1566, 0.7531, 0.175, 0.8003, 0.114, 0.2959, 0.3674, 0.2712, 0.3204, 0.3243, 0.3483, 0.9964, 0.1885, 0.9362, 0.1903, 0.9893, 0.1316, 0.8089, 0.1566, 0.8749, 0.1955, 0.8147, 0.2039, 0.7581, 0.2152, 0.7072, 0.2291, 0.7531, 0.175, 0.2495, 0.3295, 0.2329, 0.2737, 0.2712, 0.3204, 0.9362, 0.1903, 0.8749, 0.1955, 0.9293, 0.1345, 0.8147, 0.2039, 0.7581, 0.2152, 0.8089, 0.1566, 0.2643, 0.3805, 0.2495, 0.3295, 0.2959, 0.3674, 1.0, 0.2489, 0.9397, 0.2495, 0.9964, 0.1885, 0.8147, 0.2039, 0.8782, 0.2513, 0.8177, 0.2541, 0.7607, 0.2579, 0.7092, 0.2626, 0.7581, 0.2152, 0.2264, 0.3341, 0.2212, 0.276, 0.2495, 0.3295, 0.9397, 0.2495, 0.8782, 0.2513, 0.9362, 0.1903, 0.8177, 0.2541, 0.7607, 0.2579, 0.8147, 0.2039, 0.2495, 0.3295, 0.2308, 0.3872, 0.2264, 0.3341, 1.0, 0.3105, 0.9397, 0.3099, 1.0, 0.2489, 0.8177, 0.2541, 0.8782, 0.3082, 0.8177, 0.3053, 0.7607, 0.3015, 0.7092, 0.2968, 0.7607, 0.2579, 0.2028, 0.3341, 0.2091, 0.276, 0.2264, 0.3341, 0.9397, 0.3099, 0.8782, 0.3082, 0.9397, 0.2495, 0.8177, 0.3053, 0.7607, 0.3015, 0.8177, 0.2541, 0.1966, 0.3872, 0.2028, 0.3341, 0.2308, 0.3872, 0.9964, 0.3709, 0.9362, 0.3691, 1.0, 0.3105, 0.8749, 0.364, 0.8147, 0.3555, 0.8782, 0.3082, 0.7581, 0.3442, 0.7072, 0.3304, 0.7607, 0.3015, 0.1797, 0.3295, 0.1974, 0.2737, 0.2028, 0.3341, 0.9362, 0.3691, 0.8749, 0.364, 0.9397, 0.3099, 0.8147, 0.3555, 0.7581, 0.3442, 0.8177, 0.3053, 0.163, 0.3806, 0.1797, 0.3295, 0.1966, 0.3872, 0.9893, 0.4278, 0.9293, 0.4249, 0.9964, 0.3709, 0.8147, 0.3555, 0.8683, 0.4165, 0.8089, 0.4028, 0.7531, 0.3844, 0.7033, 0.362, 0.7581, 0.3442, 0.158, 0.3205, 0.1863, 0.2691, 0.1797, 0.3295, 0.9293, 0.4249, 0.8683, 0.4165, 0.9362, 0.3691, 0.8089, 0.4028, 0.7531, 0.3844, 0.8147, 0.3555, 0.1314, 0.3675, 0.158, 0.3205, 0.163, 0.3806, 0.9791, 0.479, 0.9192, 0.4752, 0.9893, 0.4278, 0.8089, 0.4028, 0.8589, 0.4638, 0.8003, 0.4454, 0.0716, 0.3841, 0.103, 0.3485, 0.1078, 0.4083, 0.1384, 0.3075, 0.1763, 0.2625, 0.158, 0.3205, 0.9192, 0.4752, 0.8589, 0.4638, 0.9293, 0.4249, 0.8003, 0.4454, 0.7459, 0.4206, 0.8089, 0.4028, 0.103, 0.3485, 0.1384, 0.3075, 0.1314, 0.3675, 0.4241, 0.4351, 0.4841, 0.433, 0.4359, 0.479, 0.6136, 0.4433, 0.5448, 0.4235, 0.6038, 0.4068, 0.04083, 0.3534, 0.07884, 0.3244, 0.0716, 0.3841, 0.1217, 0.2908, 0.1678, 0.254, 0.1384, 0.3075, 0.4841, 0.433, 0.5448, 0.4235, 0.4956, 0.4761, 0.6038, 0.4068, 0.659, 0.3836, 0.6136, 0.4433, 0.07884, 0.3244, 0.1217, 0.2908, 0.103, 0.3485, 0.4154, 0.3836, 0.4755, 0.3825, 0.4241, 0.4351, 0.6038, 0.4068, 0.5367, 0.3759, 0.5966, 0.364, 0.01665, 0.3172, 0.05984, 0.296, 0.04083, 0.3534, 0.1086, 0.2713, 0.1611, 0.244, 0.1217, 0.2908, 0.4755, 0.3825, 0.5367, 0.3759, 0.4841, 0.433, 0.5966, 0.364, 0.6528, 0.3472, 0.6038, 0.4068, 0.05984, 0.296, 0.1086, 0.2713, 0.07884, 0.3244, 0.41, 0.3265, 0.4703, 0.3266, 0.4154, 0.3836, 0.5966, 0.364, 0.5317, 0.3232, 0.5921, 0.3165, 0.649, 0.3069, 0.7003, 0.2945, 0.6528, 0.3472, 0.09962, 0.2495, 0.1565, 0.2329, 0.1086, 0.2713, 0.4703, 0.3266, 0.5317, 0.3232, 0.4755, 0.3825, 0.5921, 0.3165, 0.649, 0.3069, 0.5966, 0.364, 0.04676, 0.2644, 0.09962, 0.2495, 0.05984, 0.296, 0.4082, 0.2661, 0.4685, 0.2672, 0.41, 0.3265, 0.5921, 0.3165, 0.5301, 0.2673, 0.5906, 0.2662, 0.6477, 0.2641, 0.6993, 0.261, 0.649, 0.3069, 0.09502, 0.2264, 0.1542, 0.2211, 0.09962, 0.2495, 0.4685, 0.2672, 0.5301, 0.2673, 0.4703, 0.3266, 0.5906, 0.2662, 0.6477, 0.2641, 0.5921, 0.3165, 0.04009, 0.2309, 0.09502, 0.2264, 0.04676, 0.2644, 0.41, 0.2045, 0.4703, 0.2069, 0.4082, 0.2661, 0.5906, 0.2662, 0.5317, 0.2104, 0.5921, 0.2151, 0.649, 0.2206, 0.7003, 0.2268, 0.6477, 0.2641, 0.09502, 0.2029, 0.1542, 0.2091, 0.09502, 0.2264, 0.4703, 0.2069, 0.5317, 0.2104, 0.4685, 0.2672, 0.5921, 0.2151, 0.649, 0.2206, 0.5906, 0.2662, 0.04009, 0.1967, 0.09502, 0.2029, 0.04009, 0.2309, 0.4154, 0.1442, 0.4755, 0.1478, 0.41, 0.2045, 0.5921, 0.2151, 0.5367, 0.1548, 0.5966, 0.165, 0.6528, 0.178, 0.7033, 0.1933, 0.649, 0.2206, 0.09962, 0.1798, 0.1565, 0.1974, 0.09502, 0.2029, 0.4755, 0.1478, 0.5367, 0.1548, 0.4703, 0.2069, 0.5966, 0.165, 0.6528, 0.178, 0.5921, 0.2151, 0.04676, 0.1631, 0.09962, 0.1798, 0.04009, 0.1967, 0.4241, 0.08759, 0.4841, 0.0922, 0.4154, 0.1442, 0.5448, 0.1024, 0.6038, 0.1179, 0.5367, 0.1548, 0.01665, 0.1079, 0.05984, 0.1315, 0.0, 0.1481, 0.1086, 0.158, 0.1611, 0.1863, 0.09962, 0.1798, 0.4841, 0.0922, 0.5448, 0.1024, 0.4755, 0.1478, 0.6038, 0.1179, 0.659, 0.1379, 0.5966, 0.165, 0.05984, 0.1315, 0.1086, 0.158, 0.04676, 0.1631])
me_sphere.materials.append(mat_material_001)
me_sphere.use_remesh_preserve_volume = False
me_sphere.use_remesh_preserve_attributes = False
me_sphere.use_mirror_vertex_groups = False
me_sphere.update()

# ---- objects
ob_sphere = bpy.data.objects.new('Sphere', me_sphere)

# ---- transforms, parenting, visibility, modifiers, constraints
ob_sphere.location = (0.0, 0.0, 0.0)
ob_sphere.scale = (1.737, 1.737, 1.737)
ob_sphere.lineart.crease_threshold = 0.0

# ---- collection membership
col_collection_1.objects.link(ob_sphere)

# ---- scene / render settings (as saved in the file)
scene.frame_start = 1; scene.frame_end = 250; scene.frame_set(150)
scene.render.engine = 'BLENDER_EEVEE_NEXT'
scene.render.image_settings.compression = 90
scene.render.resolution_percentage = 50
scene.render.dither_intensity = 0.0
scene.cycles.use_denoising = False
scene.cycles.samples = 10
scene.cycles.sampling_pattern = 'TABULATED_SOBOL'
scene.cycles.light_sampling_threshold = 0.0
scene.cycles.use_adaptive_sampling = False
scene.cycles.use_light_tree = False
scene.cycles.blur_glossy = 0.0
scene.cycles.volume_bounces = 1
scene.cycles.pixel_filter_type = 'GAUSSIAN'
scene.cycles.sample_clamp_indirect = 0.0
scene.view_settings.view_transform = 'Standard'
bpy.context.view_layer.update()

# ---- added for rendering (the .blend has no active camera and no usable light): camera, sun
cam_auto = bpy.data.cameras.new('AutoCamera')
cam_auto.lens = 50.0
cam_auto.sensor_width = 36.0
cam_auto.clip_end = 3009.25
ob_auto_camera = bpy.data.objects.new('AutoCamera', cam_auto)
scene.collection.objects.link(ob_auto_camera)
ob_auto_camera.location = (171.468, -205.762, 163.907)
ob_auto_camera.rotation_euler = (1.09748, -7.21219e-08, 0.694738)
scene.camera = ob_auto_camera
light_auto_sun = bpy.data.lights.new('AutoSun', 'SUN')
light_auto_sun.energy = 3.0
light_auto_sun.angle = 0.0523599
ob_auto_sun = bpy.data.objects.new('AutoSun', light_auto_sun)
scene.collection.objects.link(ob_auto_sun)
ob_auto_sun.rotation_euler = (0.872665, 0.174533, 0.523599)
bpy.context.view_layer.update()
